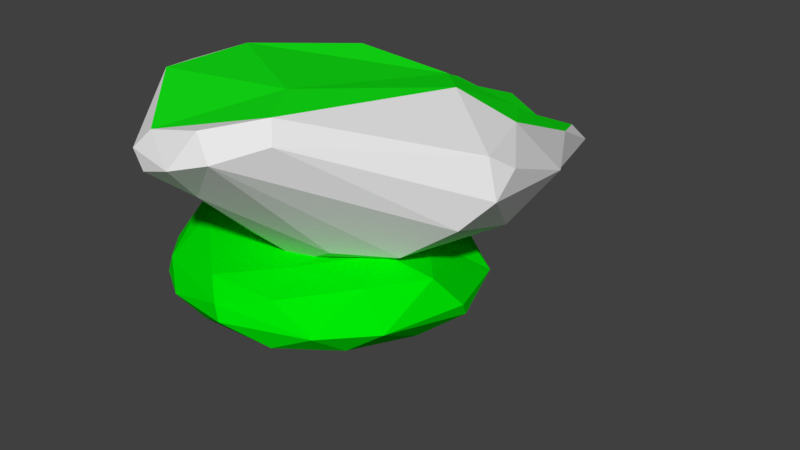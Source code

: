 # Source: ak_grasspath.blend  (saved by Blender 2.78.0; exported with 4.5.12 LTS)
import bpy
from mathutils import Matrix  # noqa: F401  (used for matrix-valued properties, if any)

bpy.ops.wm.read_factory_settings(use_empty=True)
scene = bpy.context.scene
scene.name = 'Scene'

# ---- collections
col_collection_1 = bpy.data.collections.new('Collection 1'); scene.collection.children.link(col_collection_1)

# ---- materials (node trees are filled in below, after node groups)
mat_grass = bpy.data.materials.new('Grass')
mat_grass.alpha_threshold = 0.0
mat_grass.use_transparent_shadow = False
mat_grass.diffuse_color = (4.99e-05, 0.8, 0.001635, 1.0)
mat_grass.roughness = 0.5
mat_rock_001 = bpy.data.materials.new('Rock.001')
mat_rock_001.alpha_threshold = 0.0
mat_rock_001.use_transparent_shadow = False
mat_rock_001.roughness = 0.5
mat_rock = bpy.data.materials.new('Rock')
mat_rock.alpha_threshold = 0.0
mat_rock.use_transparent_shadow = False
mat_rock.roughness = 0.5
mat_grass_001 = bpy.data.materials.new('Grass.001')
mat_grass_001.alpha_threshold = 0.0
mat_grass_001.use_transparent_shadow = False
mat_grass_001.diffuse_color = (0.006858, 0.8, 0.008081, 1.0)
mat_grass_001.roughness = 0.5

# ---- material node trees

# ---- world
world_world = bpy.data.worlds.new('World'); scene.world = world_world
world_world.color = (0.05088, 0.05088, 0.05088)
world_world.use_sun_shadow = False
world_world.sun_shadow_jitter_overblur = 0.0
world_world.cycles.sampling_method = 'MANUAL'

# ---- meshes
me_icosphere_001 = bpy.data.meshes.new('Icosphere.001')
me_icosphere_001.from_pydata([(70.57, -66.46, -15.38), (7.469, -67.88, -36.95), (76.79, 25.67, -28.98), (83.87, -21.86, -25.94), (41.37, 46.67, -38.79), (-60.18, -62.02, -25.07), (-76.32, -25.86, -29.18), (-18.16, 64.57, -36.22), (-33.22, 12.8, -45.85), (18.72, 78.25, -29.26), (64.19, 60.13, -23.56), (105.8, -7.994, 8.883), (103.4, -2.112, -5.843), (81.11, 52.5, -10.52), (10.08, -103.2, 2.866), (-19.26, -88.05, -22.54), (64.06, -85.84, 5.96), (-90.11, -47.09, -2.08), (-38.88, -92.66, -5.339), (-64.48, -76.42, -6.623), (-57.93, -78.03, 14.01), (-26.5, 83.75, -21.58), (-97.55, 1.015e-05, -12.7), (-92.91, 37.78, 5.56), (17.38, 76.47, 6.291), (-18.29, 84.08, -9.245), (75.35, -56.61, 41.36), (36.36, -86.61, 28.25), (-7.698, -89.94, 30.79), (-84.23, -30.46, 29.3), (96.26, -23.21, 40.12), (29.7, -61.83, 40.45), (61.08, 16.69, 33.33), (9.555, 3.731, 45.23), (-32.51, 21.56, 38.31), (-71.72, 59.39, 19.23), (15.86, 55.72, 25.95), (-32.13, 59.8, 28.37), (-79.08, 28.45, 25.75), (-62.83, -43.82, 35.16), (42.28, -14.86, 45.81), (66.47, -28.59, 51.11), (67.71, 55.42, 3.941), (-55.53, 82.38, 6.028), (-93.03, 12.39, 15.61), (-99.94, -5.514, 5.063), (5.793, -101.3, 17.47), (91.42, -58.96, 7.611), (39.07, 87.31, -13.4), (-85.19, 52.68, -6.291), (-61.19, 65.23, -23.78), (37.08, -90.31, -15.88), (-81.36, 13.57, -28.59), (-42.15, -41.83, -39.15), (23.49, -13.29, -47.78), (50.94, -55.5, -32.26)], [], [(0, 55, 3), (52, 6, 22), (40, 32, 33), (32, 36, 33), (36, 34, 33), (36, 37, 34), (37, 35, 34), (35, 38, 34), (38, 39, 34), (34, 39, 33), (38, 44, 39), (44, 29, 39), (29, 20, 39), (39, 31, 33), (20, 28, 39), (39, 28, 31), (28, 27, 31), (31, 40, 33), (31, 41, 40), (41, 32, 40), (27, 26, 31), (31, 26, 41), (26, 30, 41), (41, 30, 32), (13, 32, 30), (13, 42, 32), (42, 36, 32), (42, 24, 36), (24, 37, 36), (25, 43, 24), (24, 43, 37), (21, 43, 25), (43, 35, 37), (23, 38, 35), (22, 45, 23), (23, 44, 38), (23, 45, 44), (45, 29, 44), (22, 17, 45), (45, 17, 29), (17, 20, 29), (19, 18, 20), (18, 46, 20), (20, 46, 28), (15, 14, 18), (18, 14, 46), (46, 27, 28), (0, 47, 16), (16, 26, 27), (16, 47, 26), (47, 30, 26), (0, 3, 47), (3, 12, 47), (12, 11, 47), (47, 11, 30), (13, 48, 42), (42, 48, 24), (48, 25, 24), (13, 10, 48), (10, 9, 48), (9, 21, 48), (48, 21, 25), (43, 49, 35), (21, 50, 43), (35, 49, 23), (43, 50, 49), (49, 22, 23), (50, 52, 49), (49, 52, 22), (17, 19, 20), (22, 6, 17), (6, 5, 17), (17, 5, 19), (19, 5, 18), (5, 15, 18), (46, 16, 27), (15, 51, 14), (46, 14, 16), (14, 51, 16), (51, 0, 16), (15, 1, 51), (1, 55, 51), (51, 55, 0), (11, 13, 30), (11, 12, 13), (3, 2, 12), (12, 2, 13), (2, 10, 13), (4, 9, 10), (54, 8, 4), (8, 7, 4), (4, 7, 9), (9, 7, 21), (7, 50, 21), (7, 8, 50), (8, 52, 50), (8, 6, 52), (8, 53, 6), (6, 53, 5), (8, 54, 53), (54, 1, 53), (1, 15, 53), (53, 15, 5), (2, 4, 10), (3, 54, 2), (2, 54, 4), (55, 54, 3), (1, 54, 55)])
me_icosphere_001.polygons.foreach_set('material_index', [0, 0, 0, 0, 0, 0, 0, 0, 0, 0, 0, 0, 0, 0, 0, 0, 0, 0, 0, 0, 0, 0, 0, 0, 0, 0, 0, 0, 0, 0, 0, 0, 0, 0, 0, 0, 0, 0, 0, 0, 0, 0, 0, 0, 0, 0, 0, 0, 0, 0, 0, 0, 0, 0, 0, 0, 0, 0, 0, 0, 0, 0, 0, 0, 0, 0, 0, 0, 0, 0, 0, 0, 0, 0, 0, 0, 0, 0, 0, 0, 0, 0, 0, 0, 0, 0, 0, 0, 1, 1, 1, 1, 1, 0, 1, 1, 1, 1, 0, 1, 0, 0, 0, 0, 1, 1, 0, 0])
_uv = me_icosphere_001.uv_layers.new(name='UVMap')
_uv.uv.foreach_set('vector', [0.3656, 0.1808, 0.5445, 0.1808, 0.5445, 0.002002, 0.8202, 0.8172, 0.9081, 0.7293, 0.9081, 0.8172, 0.2717, 0.9081, 0.2717, 0.8202, 0.1838, 0.9081, 0.5435, 0.001001, 0.3646, 0.1798, 0.3646, 0.001001, 0.1808, 0.002002, 0.002002, 0.1808, 0.1808, 0.1808, 0.1838, 0.6354, 0.3626, 0.6354, 0.3626, 0.5475, 0.6354, 0.1808, 0.6354, 0.002002, 0.5475, 0.1808, 0.5445, 0.7293, 0.5445, 0.8172, 0.3656, 0.8172, 0.1838, 0.3626, 0.3626, 0.1838, 0.3626, 0.3626, 0.1808, 0.5445, 0.1808, 0.3656, 0.002002, 0.5445, 0.1828, 0.6344, 0.1828, 0.5465, 0.3616, 0.5465, 0.9081, 0.3656, 0.9081, 0.5445, 0.8202, 0.5445, 0.7293, 0.8172, 0.8172, 0.7293, 0.8172, 0.8172, 0.1828, 0.3616, 0.3616, 0.1828, 0.1828, 0.1828, 0.8172, 0.1808, 0.8172, 0.002002, 0.7293, 0.1808, 0.3626, 0.3656, 0.3626, 0.5445, 0.1838, 0.5445, 0.002002, 0.9081, 0.1808, 0.9081, 0.1808, 0.8202, 0.5475, 0.6354, 0.7263, 0.6354, 0.7263, 0.5475, 0.1838, 0.7263, 0.3626, 0.6384, 0.3626, 0.7263, 0.9111, 0.2717, 0.999, 0.1838, 0.999, 0.2717, 0.8202, 0.7263, 0.9081, 0.5475, 0.9081, 0.7263, 0.8192, 0.7253, 0.8192, 0.5465, 0.9071, 0.5465, 0.4565, 0.9081, 0.5445, 0.8202, 0.5445, 0.9081, 0.7263, 0.2717, 0.7263, 0.1838, 0.5475, 0.2717, 0.001001, 0.5435, 0.001001, 0.3646, 0.1798, 0.3646, 0.1828, 0.7253, 0.1828, 0.6374, 0.3616, 0.6374, 0.1808, 0.7263, 0.1808, 0.5475, 0.002002, 0.7263, 0.7263, 0.002002, 0.7263, 0.1808, 0.6384, 0.1808, 0.7253, 0.001001, 0.6374, 0.1798, 0.6374, 0.001001, 0.5465, 0.5465, 0.7253, 0.5465, 0.5465, 0.6344, 0.7283, 0.1798, 0.8162, 0.001001, 0.7283, 0.001001, 0.9081, 0.9081, 0.9081, 0.8202, 0.8202, 0.9081, 0.999, 0.1808, 0.9111, 0.1808, 0.999, 0.09291, 0.09291, 0.999, 0.1808, 0.999, 0.1808, 0.9111, 0.6354, 0.9081, 0.5475, 0.9081, 0.6354, 0.8202, 0.8192, 0.9071, 0.9071, 0.8192, 0.8192, 0.8192, 0.8172, 0.8202, 0.7293, 0.9081, 0.8172, 0.9081, 0.4535, 0.9081, 0.4535, 0.8202, 0.3656, 0.9081, 0.7293, 0.5445, 0.8172, 0.3656, 0.8172, 0.5445, 0.8192, 0.8162, 0.9071, 0.7283, 0.8192, 0.7283, 0.8172, 0.7263, 0.8172, 0.5475, 0.7293, 0.7263, 0.2717, 0.999, 0.2717, 0.9111, 0.1838, 0.999, 0.3626, 0.8172, 0.1838, 0.8172, 0.3626, 0.7293, 0.3616, 0.7283, 0.1828, 0.8162, 0.1828, 0.7283, 0.1808, 0.8172, 0.002002, 0.8172, 0.1808, 0.7293, 0.7283, 0.5435, 0.7283, 0.3646, 0.8162, 0.3646, 0.5465, 0.8192, 0.5465, 0.9071, 0.6344, 0.8192, 0.4555, 0.8192, 0.4555, 0.9071, 0.5435, 0.8192, 0.6354, 0.5445, 0.6354, 0.3656, 0.5475, 0.5445, 0.7263, 0.3656, 0.7263, 0.5445, 0.6384, 0.5445, 0.9111, 0.4535, 0.999, 0.3656, 0.999, 0.4535, 0.9081, 0.3626, 0.9081, 0.1838, 0.8202, 0.3626, 0.3646, 0.7283, 0.3646, 0.8162, 0.5435, 0.7283, 0.7293, 0.3626, 0.8172, 0.3626, 0.8172, 0.1838, 0.8192, 0.3616, 0.9071, 0.1828, 0.8192, 0.1828, 0.7263, 0.7293, 0.5475, 0.8172, 0.7263, 0.8172, 0.9081, 0.002002, 0.9081, 0.1808, 0.8202, 0.1808, 0.2707, 0.8192, 0.1828, 0.9071, 0.1828, 0.8192, 0.8162, 0.7283, 0.7283, 0.7283, 0.7283, 0.8162, 0.1798, 0.8192, 0.001001, 0.9071, 0.001001, 0.8192, 0.8192, 0.3646, 0.8192, 0.5435, 0.9071, 0.3646, 0.3656, 0.7263, 0.5445, 0.6384, 0.5445, 0.7263, 0.3626, 0.8202, 0.2747, 0.9081, 0.3626, 0.9081, 0.7263, 0.8202, 0.7263, 0.9081, 0.6384, 0.9081, 0.1828, 0.998, 0.1828, 0.9101, 0.2707, 0.9101, 0.2737, 0.9071, 0.2737, 0.8192, 0.3616, 0.8192, 0.5465, 0.8162, 0.7253, 0.7283, 0.5465, 0.7283, 0.7263, 0.2747, 0.5475, 0.3626, 0.7263, 0.3626, 0.8192, 0.1798, 0.8192, 0.001001, 0.9071, 0.001001, 0.3646, 0.9071, 0.3646, 0.8192, 0.4525, 0.8192, 0.9101, 0.4525, 0.9101, 0.3646, 0.998, 0.3646, 0.6374, 0.8192, 0.6374, 0.9071, 0.7253, 0.8192, 0.999, 0.002002, 0.9111, 0.08991, 0.999, 0.08991, 0.7283, 0.8192, 0.8162, 0.8192, 0.7283, 0.9071, 0.1798, 0.7283, 0.001001, 0.8162, 0.001001, 0.7283, 0.08991, 0.9111, 0.002002, 0.999, 0.08991, 0.999, 0.5475, 0.7263, 0.7263, 0.6384, 0.7263, 0.7263, 0.8162, 0.1828, 0.7283, 0.1828, 0.7283, 0.3616, 0.001001, 0.998, 0.001001, 0.9101, 0.08891, 0.9101, 0.3626, 0.9111, 0.2747, 0.999, 0.3626, 0.999, 0.5465, 0.7253, 0.5465, 0.6374, 0.7253, 0.6374, 0.6374, 0.5435, 0.7253, 0.3646, 0.6374, 0.3646, 0.9101, 0.08891, 0.9101, 0.001001, 0.998, 0.001001, 0.1828, 0.3646, 0.1828, 0.5435, 0.3616, 0.3646, 0.3646, 0.7253, 0.3646, 0.6374, 0.5435, 0.6374, 0.6344, 0.3646, 0.5465, 0.5435, 0.5465, 0.3646, 0.7253, 0.2737, 0.5465, 0.2737, 0.5465, 0.3616, 0.09191, 0.998, 0.1798, 0.9101, 0.09191, 0.9101, 0.9101, 0.1828, 0.9101, 0.2707, 0.998, 0.1828, 0.5445, 0.5445, 0.3656, 0.5445, 0.5445, 0.3656, 0.5435, 0.3646, 0.3646, 0.3646, 0.3646, 0.5435, 0.5465, 0.1798, 0.6344, 0.001001, 0.5465, 0.001001, 0.999, 0.2747, 0.999, 0.3626, 0.9111, 0.3626, 0.998, 0.2737, 0.9101, 0.3616, 0.9101, 0.2737, 0.1808, 0.3626, 0.1808, 0.1838, 0.002002, 0.3626, 0.1798, 0.5465, 0.001001, 0.5465, 0.001001, 0.7253, 0.3656, 0.6354, 0.5445, 0.5475, 0.5445, 0.6354, 0.5435, 0.5465, 0.3646, 0.5465, 0.3646, 0.6344, 0.9101, 0.1798, 0.9101, 0.09191, 0.998, 0.09191, 0.5445, 0.3626, 0.5445, 0.1838, 0.3656, 0.3626, 0.3646, 0.3616, 0.3646, 0.1828, 0.5435, 0.1828, 0.8162, 0.5465, 0.7283, 0.5465, 0.7283, 0.7253, 0.5465, 0.2707, 0.7253, 0.1828, 0.5465, 0.1828, 0.2737, 0.998, 0.3616, 0.9101, 0.2737, 0.9101, 0.3626, 0.1808, 0.3626, 0.002002, 0.1838, 0.1808, 0.3616, 0.001001, 0.1828, 0.1798, 0.1828, 0.001001, 0.001001, 0.1828, 0.001001, 0.3616, 0.1798, 0.1828, 0.1798, 0.001001, 0.001001, 0.1798, 0.001001, 0.001001])
me_icosphere_001.materials.append(mat_grass)
me_icosphere_001.materials.append(mat_rock_001)
me_icosphere_001.use_remesh_preserve_volume = False
me_icosphere_001.use_remesh_preserve_attributes = False
me_icosphere_001.use_mirror_vertex_groups = False
me_icosphere_001.update()
me_icosphere = bpy.data.meshes.new('Icosphere')
me_icosphere.from_pydata([(3.124, 71.23, -100.0), (111.6, -53.17, -44.72), (-29.89, -89.02, -44.72), (-95.56, 28.87, -44.72), (-10.83, 326.8, -44.8), (126.6, 187.5, -45.01), (52.56, -179.2, 55.99), (-93.54, -125.0, 54.65), (-91.73, 81.11, 47.5), (66.24, 143.0, 34.21), (176.3, -0.1056, 44.72), (6.904, -137.2, 89.14), (-23.36, -71.66, -65.75), (-16.25, -43.94, -85.07), (-7.761, 9.078, -96.79), (21.27, 28.67, -96.79), (52.6, -13.62, -85.07), (85.53, -41.51, -65.75), (77.07, -70.93, -50.23), (35.63, -84.17, -52.57), (-1.627, -88.87, -50.23), (145.1, 96.79, -50.23), (138.3, 27.33, -52.57), (125.2, -24.87, -50.23), (36.58, 133.5, -96.8), (77.39, 202.6, -85.22), (107.2, 214.4, -65.98), (-75.41, 43.43, -65.75), (-52.57, 59.24, -85.07), (-25.01, 69.4, -96.79), (-52.73, -73.26, -50.23), (-75.75, -49.56, -52.57), (-91.95, -13.22, -50.23), (-20.64, 355.6, -65.75), (-16.25, 359.8, -85.07), (10.27, 224.3, -96.96), (-83.11, 91.16, -50.23), (-67.87, 242.3, -53.01), (-44.93, 359.6, -50.23), (27.16, 312.6, -50.37), (63.29, 322.7, -52.61), (103.4, 274.5, -50.44), (184.8, -14.76, 25.11), (173.9, -30.9, -2.242e-06), (145.1, -44.33, -25.12), (167.1, 111.5, -25.12), (180.0, 58.23, 2.242e-06), (189.0, 19.41, 25.11), (30.44, -176.1, 36.26), (5.648, -153.1, 12.68), (-16.61, -115.4, -21.35), (111.8, -74.66, -25.12), (100.2, -106.4, 3.847), (77.57, -146.6, 40.97), (-130.9, -80.01, 31.28), (-134.6, -41.15, -2.242e-06), (-117.7, -7.284, -25.11), (-51.39, -101.9, -22.75), (-73.12, -116.5, 7.806), (-86.29, -125.6, 35.83), (-73.2, 127.5, 24.56), (-67.13, 214.1, -1.17), (-33.0, 297.5, -25.49), (-104.9, 47.72, -25.11), (-107.7, 65.69, 2.242e-06), (-102.1, 77.23, 25.57), (88.14, 177.2, 20.77), (109.1, 203.7, -0.8309), (121.3, 212.7, -25.63), (5.957, 275.0, -25.77), (13.49, 220.7, -1.366), (35.72, 191.2, 22.32), (161.7, -31.67, 50.23), (132.6, -85.09, 54.62), (91.02, -146.1, 66.29), (14.08, -194.7, 52.5), (-24.54, -194.5, 50.89), (-53.65, -169.6, 51.1), (-133.1, -84.21, 60.71), (-160.8, -27.73, 52.86), (-135.0, 33.74, 50.23), (-60.16, 106.8, 53.08), (-23.25, 128.1, 48.25), (20.86, 140.6, 41.03), (111.8, 111.5, 49.31), (148.4, 67.28, 51.44), (168.9, 26.66, 50.23), (22.59, -165.2, 91.47), (36.75, -183.5, 86.09), (47.49, -188.0, 71.72), (145.6, -15.72, 65.75), (97.74, -62.33, 88.35), (48.4, -117.4, 98.52), (-17.98, -159.6, 82.28), (-43.82, -164.4, 75.75), (-68.56, -149.0, 66.62), (-51.62, -91.32, 96.35), (-117.8, -14.66, 85.25), (-104.8, 51.92, 67.09), (-2.229, -76.42, 97.36), (23.65, 23.79, 76.34), (61.72, 101.5, 65.35), (63.95, -38.48, 89.89), (127.1, 9.347, 72.36), (99.42, 54.84, 82.26), (-65.54, -1.012, 89.44), (4.489, 91.74, 76.48), (-57.74, 74.96, 77.31), (-81.76, -100.3, 92.56), (-149.6, -22.33, 72.88), (-111.3, -96.09, 82.12), (-8.007, -186.3, 79.85), (-35.57, -190.2, 65.39), (3.544, -196.9, 68.71), (70.18, -137.7, 99.06), (86.45, -146.8, 86.81), (123.0, -73.64, 74.75), (173.8, 65.63, 27.64), (169.0, 124.6, -0.1087), (145.9, 123.2, 24.92), (-16.65, 189.3, 25.82), (-32.44, 227.6, -1.299), (-55.86, 178.5, 26.19), (-143.2, 21.68, 27.64), (-135.8, 6.663, 6.297e-05), (-154.3, -34.05, 27.66), (-45.28, -164.1, 33.95), (-33.35, -142.3, 10.68), (-10.32, -183.0, 33.05), (123.9, -98.82, 30.87), (144.6, -63.63, -0.000191), (164.9, -45.97, 27.64), (68.3, 213.5, -1.175), (89.52, 258.6, -28.18), (48.65, 269.3, -28.28), (-84.63, 135.4, -0.4622), (-68.34, 246.2, -28.31), (-87.46, 123.7, -27.8), (-111.1, -80.86, 2.935), (-106.9, -46.35, -27.64), (-81.57, -77.66, -27.42), (51.14, -140.0, 13.25), (21.58, -114.1, -24.2), (68.52, -100.1, -26.22), (187.5, 4.519, 2.391e-13), (161.5, -11.73, -27.64), (169.0, 45.11, -27.64), (66.26, 339.0, -72.36), (39.77, 330.7, -89.44), (11.51, 363.5, -72.36), (-41.56, 356.0, -72.36), (-27.49, 221.8, -89.67), (-65.11, 152.8, -72.52), (-64.85, -8.265, -72.36), (-36.18, 0.2976, -89.44), (-45.16, -50.06, -72.36), (109.5, 83.64, -72.36), (93.26, 6.857, -72.36), (61.09, 57.94, -89.44), (6.629, -68.82, -72.36), (15.62, -31.33, -89.44), (46.26, -58.26, -72.36)], [], [(0, 15, 14), (1, 17, 23), (0, 14, 29), (0, 29, 35), (0, 35, 24), (1, 23, 44), (2, 20, 50), (3, 32, 56), (4, 38, 62), (5, 41, 68), (1, 44, 51), (2, 50, 57), (3, 56, 63), (4, 62, 69), (5, 68, 45), (6, 74, 89), (7, 77, 95), (8, 80, 98), (9, 83, 101), (10, 86, 90), (92, 99, 11), (91, 102, 92), (90, 103, 91), (92, 102, 99), (102, 100, 99), (91, 103, 102), (103, 104, 102), (102, 104, 100), (104, 101, 100), (90, 86, 103), (86, 85, 103), (103, 85, 104), (85, 84, 104), (104, 84, 101), (84, 9, 101), (99, 96, 11), (100, 105, 99), (101, 106, 100), (99, 105, 96), (105, 97, 96), (100, 106, 105), (106, 107, 105), (105, 107, 97), (107, 98, 97), (101, 83, 106), (83, 82, 106), (106, 82, 107), (82, 81, 107), (107, 81, 98), (81, 8, 98), (96, 93, 11), (97, 108, 96), (98, 109, 97), (96, 108, 93), (108, 94, 93), (97, 109, 108), (109, 110, 108), (108, 110, 94), (110, 95, 94), (98, 80, 109), (80, 79, 109), (109, 79, 110), (79, 78, 110), (110, 78, 95), (78, 7, 95), (93, 87, 11), (94, 111, 93), (95, 112, 94), (93, 111, 87), (111, 88, 87), (94, 112, 111), (112, 113, 111), (111, 113, 88), (113, 89, 88), (95, 77, 112), (77, 76, 112), (112, 76, 113), (76, 75, 113), (113, 75, 89), (75, 6, 89), (87, 92, 11), (88, 114, 87), (89, 115, 88), (87, 114, 92), (114, 91, 92), (88, 115, 114), (115, 116, 114), (114, 116, 91), (116, 90, 91), (89, 74, 115), (74, 73, 115), (115, 73, 116), (73, 72, 116), (116, 72, 90), (72, 10, 90), (47, 86, 10), (46, 117, 47), (45, 118, 46), (47, 117, 86), (117, 85, 86), (46, 118, 117), (118, 119, 117), (117, 119, 85), (119, 84, 85), (45, 68, 118), (68, 67, 118), (118, 67, 119), (67, 66, 119), (119, 66, 84), (66, 9, 84), (71, 83, 9), (70, 120, 71), (69, 121, 70), (71, 120, 83), (120, 82, 83), (70, 121, 120), (121, 122, 120), (120, 122, 82), (122, 81, 82), (69, 62, 121), (62, 61, 121), (121, 61, 122), (61, 60, 122), (122, 60, 81), (60, 8, 81), (65, 80, 8), (64, 123, 65), (63, 124, 64), (65, 123, 80), (123, 79, 80), (64, 124, 123), (124, 125, 123), (123, 125, 79), (125, 78, 79), (63, 56, 124), (56, 55, 124), (124, 55, 125), (55, 54, 125), (125, 54, 78), (54, 7, 78), (59, 77, 7), (58, 126, 59), (57, 127, 58), (59, 126, 77), (126, 76, 77), (58, 127, 126), (127, 128, 126), (126, 128, 76), (128, 75, 76), (57, 50, 127), (50, 49, 127), (127, 49, 128), (49, 48, 128), (128, 48, 75), (48, 6, 75), (53, 74, 6), (52, 129, 53), (51, 130, 52), (53, 129, 74), (129, 73, 74), (52, 130, 129), (130, 131, 129), (129, 131, 73), (131, 72, 73), (51, 44, 130), (44, 43, 130), (130, 43, 131), (43, 42, 131), (131, 42, 72), (42, 10, 72), (66, 71, 9), (67, 132, 66), (68, 133, 67), (66, 132, 71), (132, 70, 71), (67, 133, 132), (133, 134, 132), (132, 134, 70), (134, 69, 70), (68, 41, 133), (41, 40, 133), (133, 40, 134), (40, 39, 134), (134, 39, 69), (39, 4, 69), (60, 65, 8), (61, 135, 60), (62, 136, 61), (60, 135, 65), (135, 64, 65), (61, 136, 135), (136, 137, 135), (135, 137, 64), (137, 63, 64), (62, 38, 136), (38, 37, 136), (136, 37, 137), (37, 36, 137), (137, 36, 63), (36, 3, 63), (54, 59, 7), (55, 138, 54), (56, 139, 55), (54, 138, 59), (138, 58, 59), (55, 139, 138), (139, 140, 138), (138, 140, 58), (140, 57, 58), (56, 32, 139), (32, 31, 139), (139, 31, 140), (31, 30, 140), (140, 30, 57), (30, 2, 57), (48, 53, 6), (49, 141, 48), (50, 142, 49), (48, 141, 53), (141, 52, 53), (49, 142, 141), (142, 143, 141), (141, 143, 52), (143, 51, 52), (50, 20, 142), (20, 19, 142), (142, 19, 143), (19, 18, 143), (143, 18, 51), (18, 1, 51), (42, 47, 10), (43, 144, 42), (44, 145, 43), (42, 144, 47), (144, 46, 47), (43, 145, 144), (145, 146, 144), (144, 146, 46), (146, 45, 46), (44, 23, 145), (23, 22, 145), (145, 22, 146), (22, 21, 146), (146, 21, 45), (21, 5, 45), (26, 41, 5), (25, 147, 26), (24, 148, 25), (26, 147, 41), (147, 40, 41), (25, 148, 147), (148, 149, 147), (147, 149, 40), (149, 39, 40), (24, 35, 148), (35, 34, 148), (148, 34, 149), (34, 33, 149), (149, 33, 39), (33, 4, 39), (33, 38, 4), (34, 150, 33), (35, 151, 34), (33, 150, 38), (150, 37, 38), (34, 151, 150), (151, 152, 150), (150, 152, 37), (152, 36, 37), (35, 29, 151), (29, 28, 151), (151, 28, 152), (28, 27, 152), (152, 27, 36), (27, 3, 36), (27, 32, 3), (28, 153, 27), (29, 154, 28), (27, 153, 32), (153, 31, 32), (28, 154, 153), (154, 155, 153), (153, 155, 31), (155, 30, 31), (29, 14, 154), (14, 13, 154), (154, 13, 155), (13, 12, 155), (155, 12, 30), (12, 2, 30), (21, 26, 5), (22, 156, 21), (23, 157, 22), (21, 156, 26), (156, 25, 26), (22, 157, 156), (157, 158, 156), (156, 158, 25), (158, 24, 25), (23, 17, 157), (17, 16, 157), (157, 16, 158), (16, 15, 158), (158, 15, 24), (15, 0, 24), (12, 20, 2), (13, 159, 12), (14, 160, 13), (12, 159, 20), (159, 19, 20), (13, 160, 159), (160, 161, 159), (159, 161, 19), (161, 18, 19), (14, 15, 160), (15, 16, 160), (160, 16, 161), (16, 17, 161), (161, 17, 18), (17, 1, 18)])
me_icosphere.polygons.foreach_set('material_index', [0, 0, 0, 0, 0, 0, 0, 0, 0, 0, 0, 0, 0, 1, 0, 0, 0, 0, 1, 0, 1, 1, 0, 1, 1, 1, 1, 1, 1, 0, 0, 1, 1, 1, 1, 1, 1, 1, 1, 0, 1, 1, 0, 0, 1, 1, 1, 0, 0, 0, 0, 0, 0, 0, 0, 0, 0, 0, 0, 0, 0, 0, 0, 0, 0, 0, 0, 0, 0, 0, 0, 0, 0, 0, 0, 0, 0, 0, 0, 0, 0, 0, 0, 0, 0, 0, 0, 0, 0, 0, 0, 0, 0, 0, 0, 0, 0, 0, 0, 0, 0, 0, 0, 1, 0, 0, 0, 1, 1, 1, 1, 1, 1, 1, 1, 1, 0, 0, 0, 1, 0, 0, 0, 0, 0, 0, 0, 0, 0, 0, 0, 0, 0, 0, 0, 0, 0, 0, 0, 0, 0, 0, 0, 0, 0, 0, 0, 0, 0, 0, 0, 0, 0, 0, 0, 0, 0, 0, 0, 0, 0, 0, 0, 0, 0, 0, 0, 0, 0, 0, 1, 1, 0, 1, 1, 1, 1, 1, 1, 0, 0, 1, 1, 1, 1, 0, 0, 0, 0, 0, 0, 0, 0, 0, 0, 0, 0, 0, 0, 0, 0, 0, 0, 0, 0, 0, 0, 0, 0, 0, 0, 0, 0, 0, 0, 0, 0, 0, 0, 0, 0, 0, 0, 0, 0, 0, 0, 0, 0, 0, 0, 0, 0, 0, 0, 0, 0, 0, 0, 0, 0, 0, 0, 0, 0, 0, 0, 0, 0, 0, 0, 0, 1, 1, 0, 0, 0, 0, 1, 1, 0, 0, 0, 0, 0, 0, 0, 0, 0, 0, 0, 0, 0, 0, 0, 0, 0, 0, 0, 0, 0, 0, 0, 0, 0, 0, 0, 0, 0, 0, 0, 0, 0, 0, 0, 0, 0, 0, 0, 0, 0, 0, 0, 0, 0, 0, 0, 0, 0, 0, 0, 0, 0, 0, 0, 0, 0, 0, 0, 0])
me_icosphere.materials.append(mat_rock)
me_icosphere.materials.append(mat_grass_001)
me_icosphere.use_remesh_preserve_volume = False
me_icosphere.use_remesh_preserve_attributes = False
me_icosphere.use_mirror_vertex_groups = False
me_icosphere.update()

# ---- objects
ob_icosphere = bpy.data.objects.new('Icosphere', me_icosphere_001)
ob_grasspath = bpy.data.objects.new('GrassPath', me_icosphere)

# ---- transforms, parenting, visibility, modifiers, constraints
ob_icosphere.location = (0.0, 0.0, 0.0)
ob_icosphere.scale = (1.564, 1.564, 1.0)
ob_icosphere.lineart.crease_threshold = 0.0
ob_grasspath.location = (0.0, 0.0, 99.78)
ob_grasspath.hide_viewport = True
ob_grasspath.lineart.crease_threshold = 0.0
_m = ob_grasspath.modifiers.new('Decimate', 'DECIMATE')
_m.ratio = 0.3287

# ---- collection membership
col_collection_1.objects.link(ob_icosphere)
col_collection_1.objects.link(ob_grasspath)

# ---- scene / render settings (as saved in the file)
scene.frame_start = 1; scene.frame_end = 250; scene.frame_set(1)
scene.render.engine = 'BLENDER_EEVEE_NEXT'
scene.render.resolution_percentage = 50
scene.render.dither_intensity = 0.0
scene.cycles.use_denoising = False
scene.cycles.samples = 128
scene.cycles.sampling_pattern = 'TABULATED_SOBOL'
scene.cycles.light_sampling_threshold = 0.0
scene.cycles.use_adaptive_sampling = False
scene.cycles.use_light_tree = False
scene.cycles.blur_glossy = 0.0
scene.cycles.sample_clamp_indirect = 0.0
scene.view_settings.view_transform = 'Standard'
scene.unit_settings.scale_length = 0.01
bpy.context.view_layer.update()

# ---- added for rendering (the .blend has no active camera and no usable light): camera, sun
cam_auto = bpy.data.cameras.new('AutoCamera')
cam_auto.lens = 50.0
cam_auto.sensor_width = 36.0
cam_auto.clip_end = 11203.4
ob_auto_camera = bpy.data.objects.new('AutoCamera', cam_auto)
scene.collection.objects.link(ob_auto_camera)
ob_auto_camera.location = (652.47, -682.722, 510.229)
ob_auto_camera.rotation_euler = (1.09748, -7.21219e-08, 0.694738)
scene.camera = ob_auto_camera
light_auto_sun = bpy.data.lights.new('AutoSun', 'SUN')
light_auto_sun.energy = 3.0
light_auto_sun.angle = 0.0523599
ob_auto_sun = bpy.data.objects.new('AutoSun', light_auto_sun)
scene.collection.objects.link(ob_auto_sun)
ob_auto_sun.rotation_euler = (0.872665, 0.174533, 0.523599)
bpy.context.view_layer.update()
